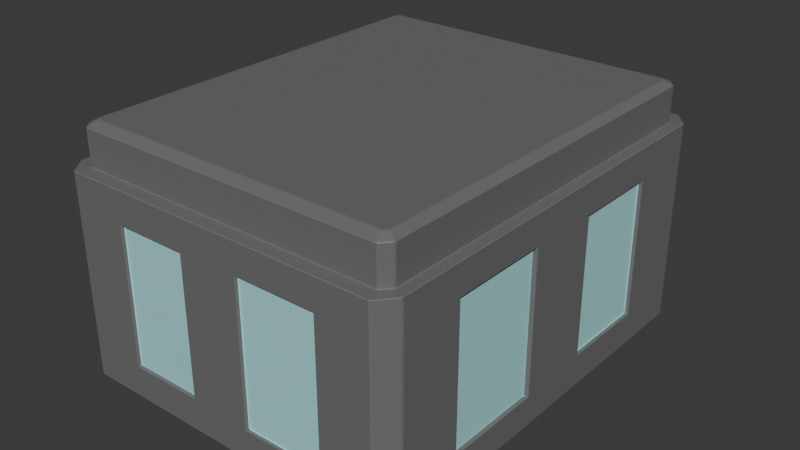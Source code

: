 # Source: Stocky_Building_02.blend  (saved by Blender 5.0.119; exported with 4.5.12 LTS)
import bpy
from mathutils import Matrix  # noqa: F401  (used for matrix-valued properties, if any)

bpy.ops.wm.read_factory_settings(use_empty=True)
scene = bpy.context.scene
scene.name = 'Scene'

# ---- materials (node trees are filled in below, after node groups)
mat_material_001 = bpy.data.materials.new('Material.001')
mat_material_002 = bpy.data.materials.new('Material.002')

# ---- material node trees
mat_material_001.use_nodes = True; mat_material_001.node_tree.nodes.clear()
_N = mat_material_001.node_tree.nodes; _L = mat_material_001.node_tree.links
n0 = _N.new('ShaderNodeBsdfPrincipled'); n0.name = 'Principled BSDF'; n0.location = (-200, 100)
n0.inputs[0].default_value = (0.164, 0.164, 0.164, 1.0)
n1 = _N.new('ShaderNodeOutputMaterial'); n1.name = 'Material Output'; n1.location = (200, 100)
_L.new(n0.outputs[0], n1.inputs[0])
n1.is_active_output = True
mat_material_002.use_nodes = True; mat_material_002.node_tree.nodes.clear()
_N = mat_material_002.node_tree.nodes; _L = mat_material_002.node_tree.links
n0 = _N.new('ShaderNodeBsdfPrincipled'); n0.name = 'Principled BSDF'; n0.location = (-200, 100)
n0.inputs[0].default_value = (0.3991, 0.7857, 0.8, 1.0)
n1 = _N.new('ShaderNodeOutputMaterial'); n1.name = 'Material Output'; n1.location = (200, 100)
_L.new(n0.outputs[0], n1.inputs[0])
n1.is_active_output = True

# ---- world
world_world = bpy.data.worlds.new('World'); scene.world = world_world
world_world.use_nodes = True; world_world.node_tree.nodes.clear()
_N = world_world.node_tree.nodes; _L = world_world.node_tree.links
n0 = _N.new('ShaderNodeOutputWorld'); n0.name = 'World Output'; n0.location = (200, 100)
n1 = _N.new('ShaderNodeBackground'); n1.name = 'Background'; n1.location = (-200, 100)
n1.inputs[0].default_value = (0.05088, 0.05088, 0.05088, 1.0)
_L.new(n1.outputs[0], n0.inputs[0])
n0.is_active_output = True
world_world.color = (0.05088, 0.05088, 0.05088)
world_world.sun_shadow_jitter_overblur = 0.0

# ---- meshes
me_cube_001 = bpy.data.meshes.new('Cube.001')
me_cube_001.from_pydata([(-0.5948, -1.0, -0.6769), (-1.0, -0.618, -0.7), (-0.9359, -0.8914, 1.0), (-0.8914, -0.9359, 1.0), (-1.0, 0.5948, -0.6769), (-0.9179, 1.0, -1.0), (-0.8914, 0.9359, 1.0), (-0.9359, 0.8914, 1.0), (1.0, -0.618, -0.7), (0.618, -1.0, -0.7), (0.8914, -0.9359, 1.0), (0.9359, -0.8914, 1.0), (0.9179, 1.0, -1.0), (1.0, 0.5948, -0.6769), (0.9359, 0.8914, 1.0), (0.8914, 0.9359, 1.0), (-0.5948, -1.0, 0.6769), (-1.0, -0.618, 0.7), (-1.0, 0.5948, 0.6769), (-0.9179, 1.0, 1.0), (0.9179, 1.0, 1.0), (1.0, 0.5948, 0.6769), (1.0, -0.618, 0.7), (0.618, -1.0, 0.7), (-0.8914, -0.9359, 1.351), (-0.8718, -0.8888, 1.398), (-0.8888, -0.8718, 1.398), (-0.9359, -0.8914, 1.351), (-0.9359, 0.8914, 1.351), (-0.8888, 0.8718, 1.398), (-0.8718, 0.8888, 1.398), (-0.8914, 0.9359, 1.351), (0.8914, 0.9359, 1.351), (0.8718, 0.8888, 1.398), (0.8888, 0.8718, 1.398), (0.9359, 0.8914, 1.351), (0.9359, -0.8914, 1.351), (0.8888, -0.8718, 1.398), (0.8718, -0.8888, 1.398), (0.8914, -0.9359, 1.351), (-0.9179, -1.0, -1.0), (-0.9179, -1.0, 1.0), (-1.0, -0.9179, 1.0), (-1.0, -0.9179, -1.0), (-1.0, 0.9179, -1.0), (-1.0, 0.9179, 1.0), (1.0, 0.9179, 1.0), (1.0, 0.9179, -1.0), (0.9179, -1.0, 1.0), (0.9179, -1.0, -1.0), (1.0, -0.9179, -1.0), (1.0, -0.9179, 1.0), (-1.0, 0.1902, -0.6769), (1.0, 0.1902, -0.6769), (-0.1902, -1.0, -0.6769), (-1.0, 0.1902, 0.6769), (-0.1902, -1.0, 0.6769), (1.0, 0.1902, 0.6769), (-0.785, -1.0, -0.8671), (-0.785, -1.0, 0.8671), (-1.0, 0.785, -0.8671), (-1.0, 0.785, 0.8671), (1.0, 0.785, 0.8671), (1.0, 0.785, -0.8671), (-1.0, -0.167, -0.7), (0.167, -1.0, -0.7), (-1.0, -0.167, 0.7), (0.167, -1.0, 0.7), (1.0, -0.167, 0.7), (1.0, -0.167, -0.7), (-1.0, -0.785, 0.8671), (-1.0, -0.785, -0.8671), (0.785, -1.0, 0.8671), (0.785, -1.0, -0.8671), (1.0, -0.785, -0.8671), (1.0, -0.785, 0.8671), (1.0, 0.0, -0.8671), (-1.0, 0.0, -0.8671), (0.0, -1.0, -0.8671), (-1.0, 0.0, 0.8671), (0.0, -1.0, 0.8671), (1.0, 0.0, 0.8671), (-0.978, 0.5948, -0.6769), (-0.978, 0.5948, 0.6769), (-0.978, 0.1902, -0.6769), (-0.978, 0.1902, 0.6769), (-0.978, -0.618, 0.7), (-0.978, -0.618, -0.7), (-0.978, -0.167, -0.7), (-0.978, -0.167, 0.7), (-0.5948, -0.9851, -0.6769), (-0.5948, -0.9851, 0.6769), (-0.1902, -0.9851, -0.6769), (-0.1902, -0.9851, 0.6769), (0.618, -0.9851, 0.7), (0.618, -0.9851, -0.7), (0.167, -0.9851, -0.7), (0.167, -0.9851, 0.7), (0.9785, 0.5948, 0.6769), (0.9785, 0.5948, -0.6769), (0.9785, 0.1902, 0.6769), (0.9785, 0.1902, -0.6769), (0.9785, -0.618, -0.7), (0.9785, -0.618, 0.7), (0.9785, -0.167, -0.7), (0.9785, -0.167, 0.7)], [], [(40, 41, 42, 43), (19, 5, 44, 45), (46, 47, 12, 20), (48, 49, 50, 51), (44, 5, 12, 47, 50, 49, 40, 43), (55, 18, 83, 85), (23, 67, 97, 94), (5, 19, 20, 12), (57, 53, 101, 100), (3, 2, 42, 41), (7, 6, 19, 45), (15, 14, 46, 20), (11, 10, 48, 51), (2, 7, 45, 42), (10, 3, 41, 48), (14, 11, 51, 46), (6, 15, 20, 19), (25, 26, 27, 24), (29, 30, 31, 28), (33, 34, 35, 32), (37, 38, 39, 36), (26, 29, 28, 27), (38, 25, 24, 39), (36, 35, 34, 37), (32, 31, 30, 33), (2, 3, 24, 27), (34, 33, 30, 29, 26, 25, 38, 37), (3, 10, 39, 24), (7, 2, 27, 28), (6, 7, 28, 31), (15, 6, 31, 32), (14, 15, 32, 35), (11, 14, 35, 36), (10, 11, 36, 39), (58, 59, 41, 40), (70, 71, 43, 42), (60, 61, 45, 44), (62, 63, 47, 46), (72, 73, 49, 48), (74, 75, 51, 50), (71, 77, 60, 44, 43), (63, 76, 74, 50, 47), (73, 78, 58, 40, 49), (61, 79, 70, 42, 45), (59, 80, 72, 48, 41), (75, 81, 62, 46, 51), (69, 68, 105, 104), (16, 0, 90, 91), (52, 55, 85, 84), (0, 16, 59, 58), (4, 18, 61, 60), (21, 13, 63, 62), (52, 4, 60, 77), (54, 0, 58, 78), (18, 55, 79, 61), (16, 56, 80, 59), (57, 21, 62, 81), (13, 53, 76, 63), (53, 57, 81, 76), (56, 54, 78, 80), (55, 52, 77, 79), (17, 1, 71, 70), (23, 9, 73, 72), (8, 22, 75, 74), (69, 8, 74, 76), (1, 64, 77, 71), (9, 65, 78, 73), (66, 17, 70, 79), (67, 23, 72, 80), (22, 68, 81, 75), (68, 69, 76, 81), (65, 67, 80, 78), (64, 66, 79, 77), (84, 85, 83, 82), (87, 86, 89, 88), (4, 52, 84, 82), (18, 4, 82, 83), (17, 66, 89, 86), (64, 1, 87, 88), (66, 64, 88, 89), (1, 17, 86, 87), (92, 93, 91, 90), (95, 94, 97, 96), (65, 9, 95, 96), (9, 23, 94, 95), (67, 65, 96, 97), (54, 56, 93, 92), (56, 16, 91, 93), (0, 54, 92, 90), (104, 105, 103, 102), (99, 98, 100, 101), (21, 57, 100, 98), (8, 69, 104, 102), (68, 22, 103, 105), (53, 13, 99, 101), (22, 8, 102, 103), (13, 21, 98, 99)])
me_cube_001.polygons.foreach_set('material_index', [0, 0, 0, 0, 0, 0, 0, 0, 0, 0, 0, 0, 0, 0, 0, 0, 0, 0, 0, 0, 0, 0, 0, 0, 0, 0, 0, 0, 0, 0, 0, 0, 0, 0, 0, 0, 0, 0, 0, 0, 0, 0, 0, 0, 0, 0, 0, 0, 0, 0, 0, 0, 0, 0, 0, 0, 0, 0, 0, 0, 0, 0, 0, 0, 0, 0, 0, 0, 0, 0, 0, 0, 0, 1, 1, 0, 0, 0, 0, 0, 0, 1, 1, 0, 0, 0, 0, 0, 0, 1, 1, 0, 0, 0, 0, 0, 0])
_uv = me_cube_001.uv_layers.new(name='UVMap')
_uv.uv.foreach_set('vector', [0.2526, 8.704e-05, 0.5052, 8.704e-05, 0.5052, 0.01045, 0.2526, 0.01045, 0.5052, 0.263, 0.2526, 0.263, 0.2526, 0.2423, 0.5052, 0.2423, 0.5052, 0.5155, 0.2526, 0.5155, 0.2492, 0.4983, 0.5086, 0.4983, 0.5086, 0.7646, 0.2492, 0.7646, 0.2526, 0.7474, 0.5052, 0.7474, 8.704e-05, 0.5155, 0.01045, 0.5052, 0.2492, 0.4983, 0.2526, 0.5155, 0.2526, 0.7474, 0.2492, 0.7646, 0.01045, 0.7577, 8.704e-05, 0.7474, 0.4644, 0.1504, 0.4644, 0.2015, 0.4644, 0.2015, 0.4644, 0.1504, 0.4694, 0.8031, 0.4687, 0.8609, 0.4687, 0.8609, 0.4694, 0.8031, 0.2526, 0.263, 0.5052, 0.263, 0.5086, 0.4983, 0.2492, 0.4983, 0.4644, 0.6074, 0.2934, 0.6074, 0.2934, 0.6074, 0.4644, 0.6074, 0.7439, 0.7497, 0.7496, 0.7441, 0.7577, 0.7474, 0.7474, 0.7577, 0.7496, 0.5189, 0.7439, 0.5132, 0.7474, 0.5052, 0.7577, 0.5155, 0.5143, 0.5087, 0.5112, 0.5169, 0.5052, 0.5155, 0.5086, 0.4983, 0.5112, 0.746, 0.5143, 0.7542, 0.5086, 0.7646, 0.5052, 0.7474, 0.7496, 0.7441, 0.7496, 0.5189, 0.7577, 0.5155, 0.7577, 0.7474, 0.5143, 0.7542, 0.7439, 0.7497, 0.7474, 0.7577, 0.5086, 0.7646, 0.5112, 0.5169, 0.5112, 0.746, 0.5052, 0.7474, 0.5052, 0.5155, 0.7439, 0.5132, 0.5143, 0.5087, 0.5086, 0.4983, 0.7474, 0.5052, 0.7414, 0.7438, 0.7435, 0.7416, 0.7496, 0.7441, 0.7439, 0.7497, 0.7435, 0.5213, 0.7414, 0.5191, 0.7439, 0.5132, 0.7496, 0.5189, 0.5178, 0.5158, 0.5162, 0.5185, 0.5112, 0.5169, 0.5143, 0.5087, 0.5162, 0.7444, 0.5178, 0.7471, 0.5143, 0.7542, 0.5112, 0.746, 0.7435, 0.7416, 0.7435, 0.5213, 0.7496, 0.5189, 0.7496, 0.7441, 0.5178, 0.7471, 0.7414, 0.7438, 0.7439, 0.7497, 0.5143, 0.7542, 0.5112, 0.746, 0.5112, 0.5169, 0.5162, 0.5185, 0.5162, 0.7444, 0.5143, 0.5087, 0.7439, 0.5132, 0.7414, 0.5191, 0.5178, 0.5158, 0.7496, 0.7441, 0.7439, 0.7497, 0.7439, 0.7497, 0.7496, 0.7441, 0.5162, 0.5185, 0.5178, 0.5158, 0.7414, 0.5191, 0.7435, 0.5213, 0.7435, 0.7416, 0.7414, 0.7438, 0.5178, 0.7471, 0.5162, 0.7444, 0.7439, 0.7497, 0.5143, 0.7542, 0.5143, 0.7542, 0.7439, 0.7497, 0.7496, 0.5189, 0.7496, 0.7441, 0.7496, 0.7441, 0.7496, 0.5189, 0.7439, 0.5132, 0.7496, 0.5189, 0.7496, 0.5189, 0.7439, 0.5132, 0.5143, 0.5087, 0.7439, 0.5132, 0.7439, 0.5132, 0.5143, 0.5087, 0.5112, 0.5169, 0.5143, 0.5087, 0.5143, 0.5087, 0.5112, 0.5169, 0.5112, 0.746, 0.5112, 0.5169, 0.5112, 0.5169, 0.5112, 0.746, 0.5143, 0.7542, 0.5112, 0.746, 0.5112, 0.746, 0.5143, 0.7542, 0.2693, 0.9829, 0.4886, 0.9829, 0.5052, 0.9999, 0.2526, 0.9999, 0.4884, 0.02724, 0.2694, 0.02724, 0.2526, 0.01045, 0.5052, 0.01045, 0.2694, 0.2255, 0.4884, 0.2255, 0.5052, 0.2423, 0.2526, 0.2423, 0.4884, 0.5323, 0.2694, 0.5323, 0.2526, 0.5155, 0.5052, 0.5155, 0.4912, 0.7817, 0.2666, 0.7817, 0.2492, 0.7646, 0.5086, 0.7646, 0.2694, 0.7306, 0.4884, 0.7306, 0.5052, 0.7474, 0.2526, 0.7474, 0.2694, 0.02724, 0.2694, 0.1264, 0.2694, 0.2255, 0.2526, 0.2423, 0.2526, 0.01045, 0.2694, 0.5323, 0.2694, 0.6315, 0.2694, 0.7306, 0.2526, 0.7474, 0.2526, 0.5155, 0.2666, 0.7817, 0.2679, 0.8823, 0.2693, 0.9829, 0.2526, 0.9999, 0.2492, 0.7646, 0.4884, 0.2255, 0.4884, 0.1264, 0.4884, 0.02724, 0.5052, 0.01045, 0.5052, 0.2423, 0.4886, 0.9829, 0.4899, 0.8823, 0.4912, 0.7817, 0.5086, 0.7646, 0.5052, 0.9999, 0.4884, 0.7306, 0.4884, 0.6315, 0.4884, 0.5323, 0.5052, 0.5155, 0.5052, 0.7474, 0.2905, 0.6525, 0.4673, 0.6525, 0.4673, 0.6525, 0.2905, 0.6525, 0.4647, 0.9585, 0.2931, 0.9585, 0.2931, 0.9585, 0.4647, 0.9585, 0.2934, 0.1504, 0.4644, 0.1504, 0.4644, 0.1504, 0.2934, 0.1504, 0.2931, 0.9585, 0.4647, 0.9585, 0.4886, 0.9829, 0.2693, 0.9829, 0.2934, 0.2015, 0.4644, 0.2015, 0.4884, 0.2255, 0.2694, 0.2255, 0.4644, 0.5564, 0.2934, 0.5564, 0.2694, 0.5323, 0.4884, 0.5323, 0.2934, 0.1504, 0.2934, 0.2015, 0.2694, 0.2255, 0.2694, 0.1264, 0.2925, 0.9067, 0.2931, 0.9585, 0.2693, 0.9829, 0.2679, 0.8823, 0.4644, 0.2015, 0.4644, 0.1504, 0.4884, 0.1264, 0.4884, 0.2255, 0.4647, 0.9585, 0.4653, 0.9067, 0.4899, 0.8823, 0.4886, 0.9829, 0.4644, 0.6074, 0.4644, 0.5564, 0.4884, 0.5323, 0.4884, 0.6315, 0.2934, 0.5564, 0.2934, 0.6074, 0.2694, 0.6315, 0.2694, 0.5323, 0.2934, 0.6074, 0.4644, 0.6074, 0.4884, 0.6315, 0.2694, 0.6315, 0.4653, 0.9067, 0.2925, 0.9067, 0.2679, 0.8823, 0.4899, 0.8823, 0.4644, 0.1504, 0.2934, 0.1504, 0.2694, 0.1264, 0.4884, 0.1264, 0.4673, 0.04833, 0.2905, 0.04833, 0.2694, 0.02724, 0.4884, 0.02724, 0.4694, 0.8031, 0.2884, 0.8031, 0.2666, 0.7817, 0.4912, 0.7817, 0.2905, 0.7095, 0.4673, 0.7095, 0.4884, 0.7306, 0.2694, 0.7306, 0.2905, 0.6525, 0.2905, 0.7095, 0.2694, 0.7306, 0.2694, 0.6315, 0.2905, 0.04833, 0.2905, 0.1053, 0.2694, 0.1264, 0.2694, 0.02724, 0.2884, 0.8031, 0.2891, 0.8609, 0.2679, 0.8823, 0.2666, 0.7817, 0.4673, 0.1053, 0.4673, 0.04833, 0.4884, 0.02724, 0.4884, 0.1264, 0.4687, 0.8609, 0.4694, 0.8031, 0.4912, 0.7817, 0.4899, 0.8823, 0.4673, 0.7095, 0.4673, 0.6525, 0.4884, 0.6315, 0.4884, 0.7306, 0.4673, 0.6525, 0.2905, 0.6525, 0.2694, 0.6315, 0.4884, 0.6315, 0.2891, 0.8609, 0.4687, 0.8609, 0.4899, 0.8823, 0.2679, 0.8823, 0.2905, 0.1053, 0.4673, 0.1053, 0.4884, 0.1264, 0.2694, 0.1264, 0.2934, 0.1504, 0.4644, 0.1504, 0.4644, 0.2015, 0.2934, 0.2015, 0.2905, 0.04833, 0.4673, 0.04833, 0.4673, 0.1053, 0.2905, 0.1053, 0.2934, 0.2015, 0.2934, 0.1504, 0.2934, 0.1504, 0.2934, 0.2015, 0.4644, 0.2015, 0.2934, 0.2015, 0.2934, 0.2015, 0.4644, 0.2015, 0.4673, 0.04833, 0.4673, 0.1053, 0.4673, 0.1053, 0.4673, 0.04833, 0.2905, 0.1053, 0.2905, 0.04833, 0.2905, 0.04833, 0.2905, 0.1053, 0.4673, 0.1053, 0.2905, 0.1053, 0.2905, 0.1053, 0.4673, 0.1053, 0.2905, 0.04833, 0.4673, 0.04833, 0.4673, 0.04833, 0.2905, 0.04833, 0.2925, 0.9067, 0.4653, 0.9067, 0.4647, 0.9585, 0.2931, 0.9585, 0.2884, 0.8031, 0.4694, 0.8031, 0.4687, 0.8609, 0.2891, 0.8609, 0.2891, 0.8609, 0.2884, 0.8031, 0.2884, 0.8031, 0.2891, 0.8609, 0.2884, 0.8031, 0.4694, 0.8031, 0.4694, 0.8031, 0.2884, 0.8031, 0.4687, 0.8609, 0.2891, 0.8609, 0.2891, 0.8609, 0.4687, 0.8609, 0.2925, 0.9067, 0.4653, 0.9067, 0.4653, 0.9067, 0.2925, 0.9067, 0.4653, 0.9067, 0.4647, 0.9585, 0.4647, 0.9585, 0.4653, 0.9067, 0.2931, 0.9585, 0.2925, 0.9067, 0.2925, 0.9067, 0.2931, 0.9585, 0.2905, 0.6525, 0.4673, 0.6525, 0.4673, 0.7095, 0.2905, 0.7095, 0.2934, 0.5564, 0.4644, 0.5564, 0.4644, 0.6074, 0.2934, 0.6074, 0.4644, 0.5564, 0.4644, 0.6074, 0.4644, 0.6074, 0.4644, 0.5564, 0.2905, 0.7095, 0.2905, 0.6525, 0.2905, 0.6525, 0.2905, 0.7095, 0.4673, 0.6525, 0.4673, 0.7095, 0.4673, 0.7095, 0.4673, 0.6525, 0.2934, 0.6074, 0.2934, 0.5564, 0.2934, 0.5564, 0.2934, 0.6074, 0.4673, 0.7095, 0.2905, 0.7095, 0.2905, 0.7095, 0.4673, 0.7095, 0.2934, 0.5564, 0.4644, 0.5564, 0.4644, 0.5564, 0.2934, 0.5564])
me_cube_001.materials.append(mat_material_001)
me_cube_001.materials.append(mat_material_002)
me_cube_001.update()
me_cube_002 = bpy.data.meshes.new('Cube.002')
me_cube_002.from_pydata([(-1.0, -1.0, -1.0), (-1.0, -1.0, 1.0), (-1.0, 1.0, -1.0), (-1.0, 1.0, 1.0), (1.0, -1.0, -1.0), (1.0, -1.0, 1.0), (1.0, 1.0, -1.0), (1.0, 1.0, 1.0)], [], [(0, 1, 3, 2), (2, 3, 7, 6), (6, 7, 5, 4), (4, 5, 1, 0), (2, 6, 4, 0), (7, 3, 1, 5)])
_uv = me_cube_002.uv_layers.new(name='UVMap')
_uv.uv.foreach_set('vector', [0.375, 0.0, 0.625, 0.0, 0.625, 0.25, 0.375, 0.25, 0.375, 0.25, 0.625, 0.25, 0.625, 0.5, 0.375, 0.5, 0.375, 0.5, 0.625, 0.5, 0.625, 0.75, 0.375, 0.75, 0.375, 0.75, 0.625, 0.75, 0.625, 1.0, 0.375, 1.0, 0.125, 0.5, 0.375, 0.5, 0.375, 0.75, 0.125, 0.75, 0.625, 0.5, 0.875, 0.5, 0.875, 0.75, 0.625, 0.75])
me_cube_002.update()
me_cube_003 = bpy.data.meshes.new('Cube.003')
me_cube_003.from_pydata([(-1.0, -1.0, -1.0), (-1.0, -1.0, 1.0), (-1.0, 1.0, -1.0), (-1.0, 1.0, 1.0), (1.0, -1.0, -1.0), (1.0, -1.0, 1.0), (1.0, 1.0, -1.0), (1.0, 1.0, 1.0)], [], [(0, 1, 3, 2), (2, 3, 7, 6), (6, 7, 5, 4), (4, 5, 1, 0), (2, 6, 4, 0), (7, 3, 1, 5)])
_uv = me_cube_003.uv_layers.new(name='UVMap')
_uv.uv.foreach_set('vector', [0.375, 0.0, 0.625, 0.0, 0.625, 0.25, 0.375, 0.25, 0.375, 0.25, 0.625, 0.25, 0.625, 0.5, 0.375, 0.5, 0.375, 0.5, 0.625, 0.5, 0.625, 0.75, 0.375, 0.75, 0.375, 0.75, 0.625, 0.75, 0.625, 1.0, 0.375, 1.0, 0.125, 0.5, 0.375, 0.5, 0.375, 0.75, 0.125, 0.75, 0.625, 0.5, 0.875, 0.5, 0.875, 0.75, 0.625, 0.75])
me_cube_003.update()

# ---- objects
ob_cube = bpy.data.objects.new('Cube', me_cube_001)
ob_cube_001 = bpy.data.objects.new('Cube.001', me_cube_002)
ob_cube_002 = bpy.data.objects.new('Cube.002', me_cube_003)

# ---- transforms, parenting, visibility, modifiers, constraints
ob_cube.location = (0.0, 0.0, 0.0)
ob_cube.scale = (14.24, 17.56, 8.151)
_m = ob_cube.modifiers.new('Bevel', 'BEVEL')
_m.width = 0.03
_m.width_pct = 0.03
_m.segments = 3
_m.harden_normals = True
_m = ob_cube.modifiers.new('Boolean', 'BOOLEAN')
_m.object = ob_cube_001
_m = ob_cube.modifiers.new('Boolean.001', 'BOOLEAN')
_m.object = ob_cube_002
ob_cube_001.location = (0.0, 0.3054, -1.496)
ob_cube_001.scale = (10.35, 15.58, 7.24)
ob_cube_002.location = (0.0, 16.5, -2.52)
ob_cube_002.scale = (5.46, 2.467, 6.481)

# ---- collection membership
scene.collection.objects.link(ob_cube)
scene.collection.objects.link(ob_cube_001)
scene.collection.objects.link(ob_cube_002)

# ---- scene / render settings (as saved in the file)
scene.frame_start = 1; scene.frame_end = 250; scene.frame_set(1)
scene.render.engine = 'BLENDER_EEVEE_NEXT'
scene.render.bake_bias = 0.0
scene.render.bake_samples = 0
scene.cycles.sampling_pattern = 'TABULATED_SOBOL'
scene.eevee.use_volume_custom_range = False
bpy.context.view_layer.update()

# ---- added for rendering (the .blend has no active camera and no usable light): camera, sun
cam_auto = bpy.data.cameras.new('AutoCamera')
cam_auto.lens = 50.0
cam_auto.sensor_width = 36.0
cam_auto.clip_end = 1000.0
ob_auto_camera = bpy.data.objects.new('AutoCamera', cam_auto)
scene.collection.objects.link(ob_auto_camera)
ob_auto_camera.location = (46.8147, -55.4752, 38.6479)
ob_auto_camera.rotation_euler = (1.09748, -7.21219e-08, 0.694738)
scene.camera = ob_auto_camera
light_auto_sun = bpy.data.lights.new('AutoSun', 'SUN')
light_auto_sun.energy = 3.0
light_auto_sun.angle = 0.0523599
ob_auto_sun = bpy.data.objects.new('AutoSun', light_auto_sun)
scene.collection.objects.link(ob_auto_sun)
ob_auto_sun.rotation_euler = (0.872665, 0.174533, 0.523599)
bpy.context.view_layer.update()
